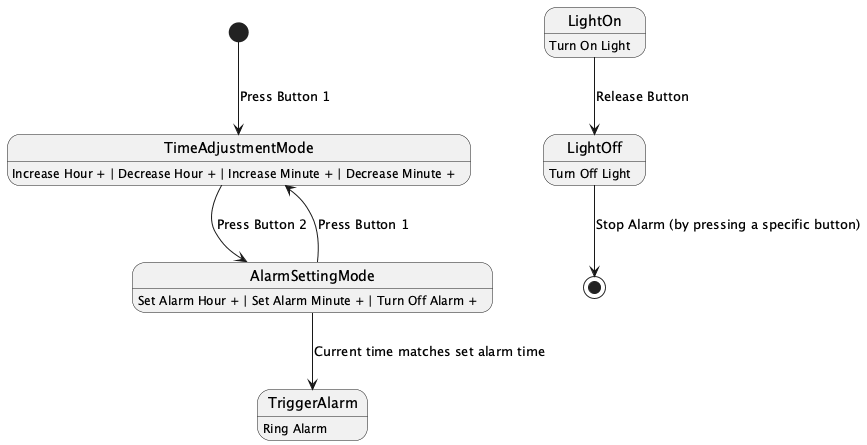

The diagram above was rendered by PlantUML. Its source (embedded in the PNG):
@startuml
[*] --> TimeAdjustmentMode : Press Button 1

TimeAdjustmentMode : Increase Hour + | Decrease Hour + | Increase Minute + | Decrease Minute +
TimeAdjustmentMode --> AlarmSettingMode : Press Button 2
AlarmSettingMode : Set Alarm Hour + | Set Alarm Minute + | Turn Off Alarm +
AlarmSettingMode --> TimeAdjustmentMode : Press Button 1
LightOn : Turn On Light
LightOn --> LightOff : Release Button
LightOff : Turn Off Light

AlarmSettingMode --> TriggerAlarm : Current time matches set alarm time
TriggerAlarm : Ring Alarm

LightOff --> [*] : Stop Alarm (by pressing a specific button)

@enduml